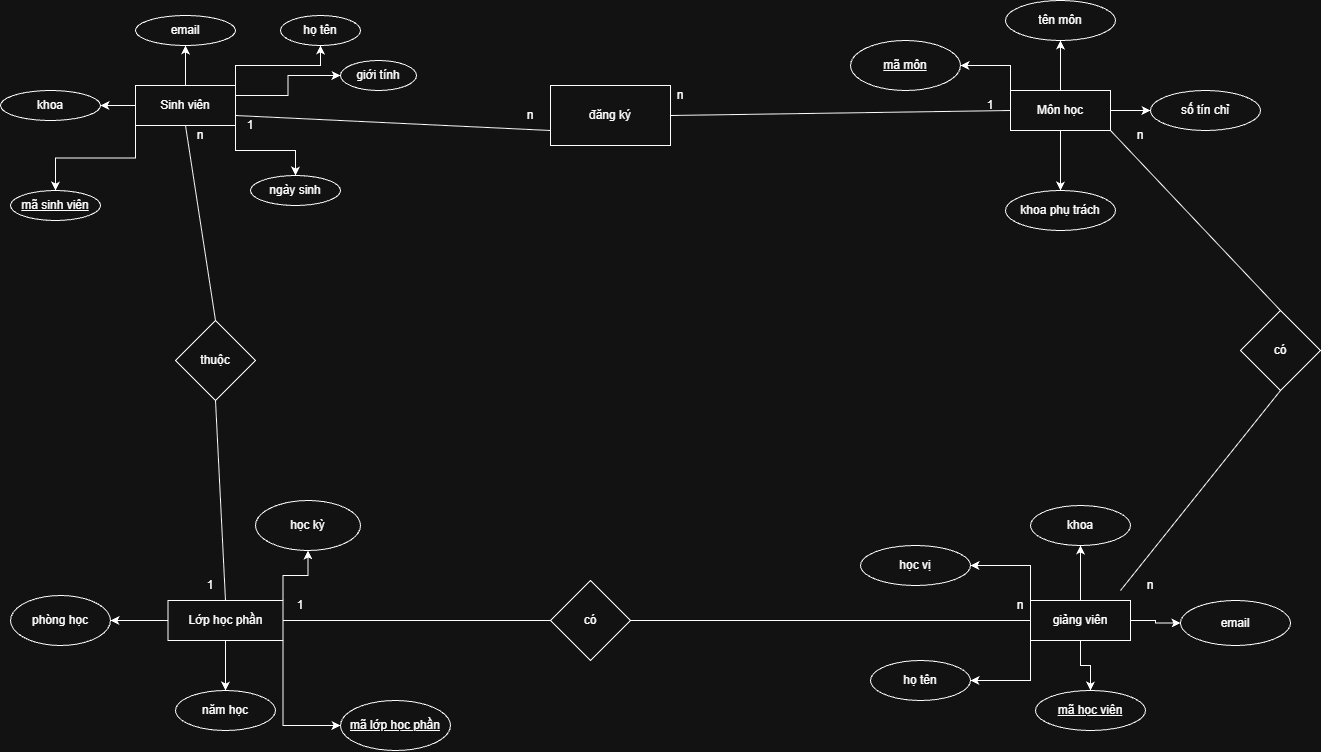

The diagram above was exported from draw.io. Its source (the exported page's mxGraphModel, read from the mxfile embedded in the PNG):
<mxGraphModel dx="2864" dy="1073" grid="1" gridSize="10" guides="1" tooltips="1" connect="1" arrows="1" fold="1" page="1" pageScale="1" pageWidth="827" pageHeight="1169" math="0" shadow="0">
  <root>
    <mxCell id="0" />
    <mxCell id="1" parent="0" />
    <mxCell id="L8ZoxJpVxYRLLBNxLjWS-22" edge="1" parent="1" source="tiFCUwr6AjlWo7mtk1o7-2" style="edgeStyle=orthogonalEdgeStyle;rounded=0;orthogonalLoop=1;jettySize=auto;html=1;exitX=0.5;exitY=0;exitDx=0;exitDy=0;entryX=0.5;entryY=1;entryDx=0;entryDy=0;" target="L8ZoxJpVxYRLLBNxLjWS-20">
      <mxGeometry relative="1" as="geometry" />
    </mxCell>
    <mxCell id="L8ZoxJpVxYRLLBNxLjWS-23" edge="1" parent="1" source="tiFCUwr6AjlWo7mtk1o7-2" style="edgeStyle=orthogonalEdgeStyle;rounded=0;orthogonalLoop=1;jettySize=auto;html=1;exitX=1;exitY=0.5;exitDx=0;exitDy=0;" target="L8ZoxJpVxYRLLBNxLjWS-21">
      <mxGeometry relative="1" as="geometry" />
    </mxCell>
    <mxCell id="L8ZoxJpVxYRLLBNxLjWS-25" edge="1" parent="1" source="tiFCUwr6AjlWo7mtk1o7-2" style="edgeStyle=orthogonalEdgeStyle;rounded=0;orthogonalLoop=1;jettySize=auto;html=1;exitX=0.5;exitY=1;exitDx=0;exitDy=0;entryX=0.5;entryY=0;entryDx=0;entryDy=0;" target="L8ZoxJpVxYRLLBNxLjWS-19">
      <mxGeometry relative="1" as="geometry" />
    </mxCell>
    <mxCell id="L8ZoxJpVxYRLLBNxLjWS-47" edge="1" parent="1" source="tiFCUwr6AjlWo7mtk1o7-2" style="edgeStyle=orthogonalEdgeStyle;rounded=0;orthogonalLoop=1;jettySize=auto;html=1;exitX=0;exitY=0;exitDx=0;exitDy=0;entryX=1;entryY=0.5;entryDx=0;entryDy=0;" target="L8ZoxJpVxYRLLBNxLjWS-18">
      <mxGeometry relative="1" as="geometry" />
    </mxCell>
    <mxCell id="tiFCUwr6AjlWo7mtk1o7-2" parent="1" style="rounded=0;whiteSpace=wrap;html=1;" value="&lt;font dir=&quot;auto&quot; style=&quot;vertical-align: inherit;&quot;&gt;&lt;font dir=&quot;auto&quot; style=&quot;vertical-align: inherit;&quot;&gt;Môn học&lt;/font&gt;&lt;/font&gt;" vertex="1">
      <mxGeometry height="40" width="100" x="410" y="110" as="geometry" />
    </mxCell>
    <mxCell id="L8ZoxJpVxYRLLBNxLjWS-39" edge="1" parent="1" source="tiFCUwr6AjlWo7mtk1o7-3" style="edgeStyle=orthogonalEdgeStyle;rounded=0;orthogonalLoop=1;jettySize=auto;html=1;exitX=0.5;exitY=1;exitDx=0;exitDy=0;" target="L8ZoxJpVxYRLLBNxLjWS-34">
      <mxGeometry relative="1" as="geometry" />
    </mxCell>
    <mxCell id="L8ZoxJpVxYRLLBNxLjWS-40" edge="1" parent="1" source="tiFCUwr6AjlWo7mtk1o7-3" style="edgeStyle=orthogonalEdgeStyle;rounded=0;orthogonalLoop=1;jettySize=auto;html=1;exitX=0;exitY=1;exitDx=0;exitDy=0;entryX=1;entryY=0.5;entryDx=0;entryDy=0;" target="L8ZoxJpVxYRLLBNxLjWS-35">
      <mxGeometry relative="1" as="geometry" />
    </mxCell>
    <mxCell id="L8ZoxJpVxYRLLBNxLjWS-41" edge="1" parent="1" source="tiFCUwr6AjlWo7mtk1o7-3" style="edgeStyle=orthogonalEdgeStyle;rounded=0;orthogonalLoop=1;jettySize=auto;html=1;exitX=0;exitY=0;exitDx=0;exitDy=0;entryX=1;entryY=0.5;entryDx=0;entryDy=0;" target="L8ZoxJpVxYRLLBNxLjWS-37">
      <mxGeometry relative="1" as="geometry" />
    </mxCell>
    <mxCell id="L8ZoxJpVxYRLLBNxLjWS-42" edge="1" parent="1" source="tiFCUwr6AjlWo7mtk1o7-3" style="edgeStyle=orthogonalEdgeStyle;rounded=0;orthogonalLoop=1;jettySize=auto;html=1;exitX=0.5;exitY=0;exitDx=0;exitDy=0;entryX=0.5;entryY=1;entryDx=0;entryDy=0;" target="L8ZoxJpVxYRLLBNxLjWS-38">
      <mxGeometry relative="1" as="geometry" />
    </mxCell>
    <mxCell id="L8ZoxJpVxYRLLBNxLjWS-43" edge="1" parent="1" source="tiFCUwr6AjlWo7mtk1o7-3" style="edgeStyle=orthogonalEdgeStyle;rounded=0;orthogonalLoop=1;jettySize=auto;html=1;exitX=1;exitY=0.5;exitDx=0;exitDy=0;entryX=0;entryY=0.5;entryDx=0;entryDy=0;" target="L8ZoxJpVxYRLLBNxLjWS-36">
      <mxGeometry relative="1" as="geometry" />
    </mxCell>
    <mxCell id="tiFCUwr6AjlWo7mtk1o7-3" parent="1" style="rounded=0;whiteSpace=wrap;html=1;" value="&lt;font dir=&quot;auto&quot; style=&quot;vertical-align: inherit;&quot;&gt;&lt;font dir=&quot;auto&quot; style=&quot;vertical-align: inherit;&quot;&gt;giảng viên&lt;/font&gt;&lt;/font&gt;" vertex="1">
      <mxGeometry height="40" width="100" x="430" y="620" as="geometry" />
    </mxCell>
    <mxCell id="L8ZoxJpVxYRLLBNxLjWS-32" edge="1" parent="1" source="tiFCUwr6AjlWo7mtk1o7-4" style="edgeStyle=orthogonalEdgeStyle;rounded=0;orthogonalLoop=1;jettySize=auto;html=1;exitX=0;exitY=0.5;exitDx=0;exitDy=0;" target="L8ZoxJpVxYRLLBNxLjWS-29">
      <mxGeometry relative="1" as="geometry" />
    </mxCell>
    <mxCell id="L8ZoxJpVxYRLLBNxLjWS-59" edge="1" parent="1" source="tiFCUwr6AjlWo7mtk1o7-4" style="edgeStyle=orthogonalEdgeStyle;rounded=0;orthogonalLoop=1;jettySize=auto;html=1;exitX=0.5;exitY=1;exitDx=0;exitDy=0;entryX=0.5;entryY=0;entryDx=0;entryDy=0;" target="L8ZoxJpVxYRLLBNxLjWS-27">
      <mxGeometry relative="1" as="geometry" />
    </mxCell>
    <mxCell id="L8ZoxJpVxYRLLBNxLjWS-62" edge="1" parent="1" source="tiFCUwr6AjlWo7mtk1o7-4" style="edgeStyle=orthogonalEdgeStyle;rounded=0;orthogonalLoop=1;jettySize=auto;html=1;exitX=1;exitY=0;exitDx=0;exitDy=0;entryX=0.5;entryY=1;entryDx=0;entryDy=0;" target="L8ZoxJpVxYRLLBNxLjWS-28">
      <mxGeometry relative="1" as="geometry" />
    </mxCell>
    <mxCell id="L8ZoxJpVxYRLLBNxLjWS-66" edge="1" parent="1" source="tiFCUwr6AjlWo7mtk1o7-4" style="edgeStyle=orthogonalEdgeStyle;rounded=0;orthogonalLoop=1;jettySize=auto;html=1;exitX=1;exitY=1;exitDx=0;exitDy=0;entryX=0;entryY=0.5;entryDx=0;entryDy=0;" target="L8ZoxJpVxYRLLBNxLjWS-26">
      <mxGeometry relative="1" as="geometry" />
    </mxCell>
    <mxCell id="tiFCUwr6AjlWo7mtk1o7-4" parent="1" style="rounded=0;whiteSpace=wrap;html=1;" value="&lt;font dir=&quot;auto&quot; style=&quot;vertical-align: inherit;&quot;&gt;&lt;font dir=&quot;auto&quot; style=&quot;vertical-align: inherit;&quot;&gt;Lớp học phần&lt;/font&gt;&lt;/font&gt;" vertex="1">
      <mxGeometry height="40" width="115" x="-432.5" y="620" as="geometry" />
    </mxCell>
    <mxCell id="tiFCUwr6AjlWo7mtk1o7-5" parent="1" style="rounded=0;whiteSpace=wrap;html=1;" value="&lt;font dir=&quot;auto&quot; style=&quot;vertical-align: inherit;&quot;&gt;&lt;font dir=&quot;auto&quot; style=&quot;vertical-align: inherit;&quot;&gt;đăng ký&lt;/font&gt;&lt;/font&gt;" vertex="1">
      <mxGeometry height="60" width="120" x="-50" y="105" as="geometry" />
    </mxCell>
    <mxCell id="L8ZoxJpVxYRLLBNxLjWS-11" edge="1" parent="1" source="L8ZoxJpVxYRLLBNxLjWS-4" style="edgeStyle=orthogonalEdgeStyle;rounded=0;orthogonalLoop=1;jettySize=auto;html=1;" target="L8ZoxJpVxYRLLBNxLjWS-6" value="">
      <mxGeometry relative="1" as="geometry" />
    </mxCell>
    <mxCell id="L8ZoxJpVxYRLLBNxLjWS-12" edge="1" parent="1" source="L8ZoxJpVxYRLLBNxLjWS-4" style="edgeStyle=orthogonalEdgeStyle;rounded=0;orthogonalLoop=1;jettySize=auto;html=1;exitX=0.5;exitY=0;exitDx=0;exitDy=0;entryX=0.5;entryY=1;entryDx=0;entryDy=0;" target="L8ZoxJpVxYRLLBNxLjWS-7">
      <mxGeometry relative="1" as="geometry" />
    </mxCell>
    <mxCell id="L8ZoxJpVxYRLLBNxLjWS-13" edge="1" parent="1" source="L8ZoxJpVxYRLLBNxLjWS-4" style="edgeStyle=orthogonalEdgeStyle;rounded=0;orthogonalLoop=1;jettySize=auto;html=1;exitX=1;exitY=0;exitDx=0;exitDy=0;entryX=0.5;entryY=1;entryDx=0;entryDy=0;" target="L8ZoxJpVxYRLLBNxLjWS-10">
      <mxGeometry relative="1" as="geometry" />
    </mxCell>
    <mxCell id="L8ZoxJpVxYRLLBNxLjWS-15" edge="1" parent="1" source="L8ZoxJpVxYRLLBNxLjWS-4" style="edgeStyle=orthogonalEdgeStyle;rounded=0;orthogonalLoop=1;jettySize=auto;html=1;exitX=1;exitY=1;exitDx=0;exitDy=0;" target="L8ZoxJpVxYRLLBNxLjWS-9">
      <mxGeometry relative="1" as="geometry" />
    </mxCell>
    <mxCell id="L8ZoxJpVxYRLLBNxLjWS-48" edge="1" parent="1" source="L8ZoxJpVxYRLLBNxLjWS-4" style="edgeStyle=orthogonalEdgeStyle;rounded=0;orthogonalLoop=1;jettySize=auto;html=1;exitX=1;exitY=0.25;exitDx=0;exitDy=0;entryX=0;entryY=0.5;entryDx=0;entryDy=0;" target="L8ZoxJpVxYRLLBNxLjWS-8">
      <mxGeometry relative="1" as="geometry" />
    </mxCell>
    <mxCell id="L8ZoxJpVxYRLLBNxLjWS-60" edge="1" parent="1" source="L8ZoxJpVxYRLLBNxLjWS-4" style="edgeStyle=orthogonalEdgeStyle;rounded=0;orthogonalLoop=1;jettySize=auto;html=1;exitX=0;exitY=1;exitDx=0;exitDy=0;entryX=0.5;entryY=0;entryDx=0;entryDy=0;" target="L8ZoxJpVxYRLLBNxLjWS-5">
      <mxGeometry relative="1" as="geometry" />
    </mxCell>
    <mxCell id="L8ZoxJpVxYRLLBNxLjWS-4" parent="1" style="rounded=0;whiteSpace=wrap;html=1;" value="Sinh viên" vertex="1">
      <mxGeometry height="40" width="100" x="-465" y="105" as="geometry" />
    </mxCell>
    <mxCell id="L8ZoxJpVxYRLLBNxLjWS-5" parent="1" style="ellipse;whiteSpace=wrap;html=1;" value="&lt;u&gt;mã sinh viên&lt;/u&gt;" vertex="1">
      <mxGeometry height="30" width="90" x="-590" y="210" as="geometry" />
    </mxCell>
    <mxCell id="L8ZoxJpVxYRLLBNxLjWS-6" parent="1" style="ellipse;whiteSpace=wrap;html=1;" value="khoa" vertex="1">
      <mxGeometry height="30" width="100" x="-600" y="110" as="geometry" />
    </mxCell>
    <mxCell id="L8ZoxJpVxYRLLBNxLjWS-7" parent="1" style="ellipse;whiteSpace=wrap;html=1;" value="email" vertex="1">
      <mxGeometry height="30" width="100" x="-465" y="35" as="geometry" />
    </mxCell>
    <mxCell id="L8ZoxJpVxYRLLBNxLjWS-8" parent="1" style="ellipse;whiteSpace=wrap;html=1;" value="giới tính" vertex="1">
      <mxGeometry height="30" width="76" x="-260" y="80" as="geometry" />
    </mxCell>
    <mxCell id="L8ZoxJpVxYRLLBNxLjWS-9" parent="1" style="ellipse;whiteSpace=wrap;html=1;" value="ngày sinh" vertex="1">
      <mxGeometry height="30" width="90" x="-350" y="195" as="geometry" />
    </mxCell>
    <mxCell id="L8ZoxJpVxYRLLBNxLjWS-10" parent="1" style="ellipse;whiteSpace=wrap;html=1;" value="họ tên" vertex="1">
      <mxGeometry height="30" width="80" x="-320" y="35" as="geometry" />
    </mxCell>
    <mxCell id="L8ZoxJpVxYRLLBNxLjWS-18" parent="1" style="ellipse;whiteSpace=wrap;html=1;" value="&lt;u&gt;mã môn&lt;/u&gt;" vertex="1">
      <mxGeometry height="50" width="110" x="250" y="60" as="geometry" />
    </mxCell>
    <mxCell id="L8ZoxJpVxYRLLBNxLjWS-19" parent="1" style="ellipse;whiteSpace=wrap;html=1;" value="khoa phụ trách" vertex="1">
      <mxGeometry height="40" width="110" x="405" y="210" as="geometry" />
    </mxCell>
    <mxCell id="L8ZoxJpVxYRLLBNxLjWS-20" parent="1" style="ellipse;whiteSpace=wrap;html=1;" value="tên môn" vertex="1">
      <mxGeometry height="40" width="110" x="405" y="20" as="geometry" />
    </mxCell>
    <mxCell id="L8ZoxJpVxYRLLBNxLjWS-21" parent="1" style="ellipse;whiteSpace=wrap;html=1;" value="số tín chỉ" vertex="1">
      <mxGeometry height="40" width="110" x="550" y="110" as="geometry" />
    </mxCell>
    <mxCell id="L8ZoxJpVxYRLLBNxLjWS-26" parent="1" style="ellipse;whiteSpace=wrap;html=1;" value="&lt;u&gt;mã lớp học phần&lt;/u&gt;" vertex="1">
      <mxGeometry height="50" width="110" x="-260" y="720" as="geometry" />
    </mxCell>
    <mxCell id="L8ZoxJpVxYRLLBNxLjWS-27" parent="1" style="ellipse;whiteSpace=wrap;html=1;" value="năm học" vertex="1">
      <mxGeometry height="40" width="100" x="-425" y="710" as="geometry" />
    </mxCell>
    <mxCell id="L8ZoxJpVxYRLLBNxLjWS-28" parent="1" style="ellipse;whiteSpace=wrap;html=1;" value="học kỳ" vertex="1">
      <mxGeometry height="50" width="105" x="-345" y="520" as="geometry" />
    </mxCell>
    <mxCell id="L8ZoxJpVxYRLLBNxLjWS-29" parent="1" style="ellipse;whiteSpace=wrap;html=1;" value="phòng học" vertex="1">
      <mxGeometry height="50" width="100" x="-590" y="615" as="geometry" />
    </mxCell>
    <mxCell id="L8ZoxJpVxYRLLBNxLjWS-34" parent="1" style="ellipse;whiteSpace=wrap;html=1;" value="&lt;u&gt;mã học viên&lt;/u&gt;" vertex="1">
      <mxGeometry height="40" width="110" x="435" y="710" as="geometry" />
    </mxCell>
    <mxCell id="L8ZoxJpVxYRLLBNxLjWS-35" parent="1" style="ellipse;whiteSpace=wrap;html=1;" value="họ tên" vertex="1">
      <mxGeometry height="40" width="100" x="270" y="680" as="geometry" />
    </mxCell>
    <mxCell id="L8ZoxJpVxYRLLBNxLjWS-36" parent="1" style="ellipse;whiteSpace=wrap;html=1;" value="email" vertex="1">
      <mxGeometry height="45" width="110" x="580" y="620" as="geometry" />
    </mxCell>
    <mxCell id="L8ZoxJpVxYRLLBNxLjWS-37" parent="1" style="ellipse;whiteSpace=wrap;html=1;" value="học vị" vertex="1">
      <mxGeometry height="40" width="110" x="260" y="565" as="geometry" />
    </mxCell>
    <mxCell id="L8ZoxJpVxYRLLBNxLjWS-38" parent="1" style="ellipse;whiteSpace=wrap;html=1;" value="khoa" vertex="1">
      <mxGeometry height="40" width="100" x="430" y="525" as="geometry" />
    </mxCell>
    <mxCell id="L8ZoxJpVxYRLLBNxLjWS-52" parent="1" style="rhombus;whiteSpace=wrap;html=1;" value="thuộc" vertex="1">
      <mxGeometry height="80" width="80" x="-425" y="340" as="geometry" />
    </mxCell>
    <mxCell id="L8ZoxJpVxYRLLBNxLjWS-53" edge="1" parent="1" source="L8ZoxJpVxYRLLBNxLjWS-4" style="endArrow=none;html=1;rounded=0;entryX=0;entryY=0.75;entryDx=0;entryDy=0;exitX=1;exitY=0.75;exitDx=0;exitDy=0;" target="tiFCUwr6AjlWo7mtk1o7-5" value="">
      <mxGeometry height="50" relative="1" width="50" as="geometry">
        <mxPoint x="-40" y="430" as="sourcePoint" />
        <mxPoint x="10" y="380" as="targetPoint" />
      </mxGeometry>
    </mxCell>
    <mxCell id="L8ZoxJpVxYRLLBNxLjWS-54" edge="1" parent="1" source="tiFCUwr6AjlWo7mtk1o7-2" style="endArrow=none;html=1;rounded=0;entryX=1;entryY=0.5;entryDx=0;entryDy=0;exitX=0;exitY=0.5;exitDx=0;exitDy=0;" target="tiFCUwr6AjlWo7mtk1o7-5" value="">
      <mxGeometry height="50" relative="1" width="50" as="geometry">
        <mxPoint x="-40" y="430" as="sourcePoint" />
        <mxPoint x="10" y="380" as="targetPoint" />
      </mxGeometry>
    </mxCell>
    <mxCell id="L8ZoxJpVxYRLLBNxLjWS-55" parent="1" style="text;html=1;whiteSpace=wrap;strokeColor=none;fillColor=none;align=center;verticalAlign=middle;rounded=0;" value="1" vertex="1">
      <mxGeometry height="30" width="60" x="-380" y="130" as="geometry" />
    </mxCell>
    <mxCell id="L8ZoxJpVxYRLLBNxLjWS-56" parent="1" style="text;html=1;whiteSpace=wrap;strokeColor=none;fillColor=none;align=center;verticalAlign=middle;rounded=0;" value="n" vertex="1">
      <mxGeometry height="30" width="60" x="-100" y="120" as="geometry" />
    </mxCell>
    <mxCell id="L8ZoxJpVxYRLLBNxLjWS-57" parent="1" style="text;html=1;whiteSpace=wrap;strokeColor=none;fillColor=none;align=center;verticalAlign=middle;rounded=0;" value="n" vertex="1">
      <mxGeometry height="30" width="60" x="50" y="100" as="geometry" />
    </mxCell>
    <mxCell id="L8ZoxJpVxYRLLBNxLjWS-58" parent="1" style="text;html=1;whiteSpace=wrap;strokeColor=none;fillColor=none;align=center;verticalAlign=middle;rounded=0;" value="1" vertex="1">
      <mxGeometry height="30" width="60" x="360" y="110" as="geometry" />
    </mxCell>
    <mxCell id="L8ZoxJpVxYRLLBNxLjWS-61" edge="1" parent="1" source="L8ZoxJpVxYRLLBNxLjWS-52" style="endArrow=none;html=1;rounded=0;entryX=0.5;entryY=1;entryDx=0;entryDy=0;exitX=0.5;exitY=0;exitDx=0;exitDy=0;" target="L8ZoxJpVxYRLLBNxLjWS-4" value="">
      <mxGeometry height="50" relative="1" width="50" as="geometry">
        <mxPoint x="-120" y="630" as="sourcePoint" />
        <mxPoint x="-70" y="580" as="targetPoint" />
      </mxGeometry>
    </mxCell>
    <mxCell id="L8ZoxJpVxYRLLBNxLjWS-63" edge="1" parent="1" source="tiFCUwr6AjlWo7mtk1o7-4" style="endArrow=none;html=1;rounded=0;entryX=0.5;entryY=1;entryDx=0;entryDy=0;exitX=0.5;exitY=0;exitDx=0;exitDy=0;" target="L8ZoxJpVxYRLLBNxLjWS-52" value="">
      <mxGeometry height="50" relative="1" width="50" as="geometry">
        <mxPoint x="-120" y="630" as="sourcePoint" />
        <mxPoint x="-70" y="580" as="targetPoint" />
      </mxGeometry>
    </mxCell>
    <mxCell id="L8ZoxJpVxYRLLBNxLjWS-64" parent="1" style="text;html=1;whiteSpace=wrap;strokeColor=none;fillColor=none;align=center;verticalAlign=middle;rounded=0;" value="n" vertex="1">
      <mxGeometry height="30" width="60" x="-430" y="140" as="geometry" />
    </mxCell>
    <mxCell id="L8ZoxJpVxYRLLBNxLjWS-65" parent="1" style="text;html=1;whiteSpace=wrap;strokeColor=none;fillColor=none;align=center;verticalAlign=middle;rounded=0;" value="1" vertex="1">
      <mxGeometry height="30" width="60" x="-420" y="590" as="geometry" />
    </mxCell>
    <mxCell id="L8ZoxJpVxYRLLBNxLjWS-67" parent="1" style="rhombus;whiteSpace=wrap;html=1;" value="có" vertex="1">
      <mxGeometry height="80" width="80" x="-50" y="600" as="geometry" />
    </mxCell>
    <mxCell id="L8ZoxJpVxYRLLBNxLjWS-68" edge="1" parent="1" source="tiFCUwr6AjlWo7mtk1o7-4" style="endArrow=none;html=1;rounded=0;entryX=0;entryY=0.5;entryDx=0;entryDy=0;exitX=1;exitY=0.5;exitDx=0;exitDy=0;" target="L8ZoxJpVxYRLLBNxLjWS-67" value="">
      <mxGeometry height="50" relative="1" width="50" as="geometry">
        <mxPoint x="-300" y="640" as="sourcePoint" />
        <mxPoint x="-70" y="580" as="targetPoint" />
      </mxGeometry>
    </mxCell>
    <mxCell id="L8ZoxJpVxYRLLBNxLjWS-69" edge="1" parent="1" source="tiFCUwr6AjlWo7mtk1o7-3" style="endArrow=none;html=1;rounded=0;entryX=1;entryY=0.5;entryDx=0;entryDy=0;exitX=0;exitY=0.5;exitDx=0;exitDy=0;" target="L8ZoxJpVxYRLLBNxLjWS-67" value="">
      <mxGeometry height="50" relative="1" width="50" as="geometry">
        <mxPoint x="-120" y="630" as="sourcePoint" />
        <mxPoint x="-70" y="580" as="targetPoint" />
      </mxGeometry>
    </mxCell>
    <mxCell id="L8ZoxJpVxYRLLBNxLjWS-70" parent="1" style="text;html=1;whiteSpace=wrap;strokeColor=none;fillColor=none;align=center;verticalAlign=middle;rounded=0;" value="1" vertex="1">
      <mxGeometry height="30" width="60" x="-330" y="610" as="geometry" />
    </mxCell>
    <mxCell id="L8ZoxJpVxYRLLBNxLjWS-71" parent="1" style="text;html=1;whiteSpace=wrap;strokeColor=none;fillColor=none;align=center;verticalAlign=middle;rounded=0;" value="n" vertex="1">
      <mxGeometry height="30" width="60" x="390" y="610" as="geometry" />
    </mxCell>
    <mxCell id="L8ZoxJpVxYRLLBNxLjWS-72" parent="1" style="rhombus;whiteSpace=wrap;html=1;" value="có" vertex="1">
      <mxGeometry height="80" width="80" x="640" y="330" as="geometry" />
    </mxCell>
    <mxCell id="L8ZoxJpVxYRLLBNxLjWS-73" edge="1" parent="1" source="L8ZoxJpVxYRLLBNxLjWS-72" style="endArrow=none;html=1;rounded=0;exitX=0.5;exitY=1;exitDx=0;exitDy=0;" value="">
      <mxGeometry height="50" relative="1" width="50" as="geometry">
        <mxPoint x="-120" y="630" as="sourcePoint" />
        <mxPoint x="520" y="610" as="targetPoint" />
      </mxGeometry>
    </mxCell>
    <mxCell id="L8ZoxJpVxYRLLBNxLjWS-74" edge="1" parent="1" source="L8ZoxJpVxYRLLBNxLjWS-72" style="endArrow=none;html=1;rounded=0;entryX=1;entryY=1;entryDx=0;entryDy=0;exitX=0.5;exitY=0;exitDx=0;exitDy=0;" target="tiFCUwr6AjlWo7mtk1o7-2" value="">
      <mxGeometry height="50" relative="1" width="50" as="geometry">
        <mxPoint x="-120" y="630" as="sourcePoint" />
        <mxPoint x="-70" y="580" as="targetPoint" />
      </mxGeometry>
    </mxCell>
    <mxCell id="L8ZoxJpVxYRLLBNxLjWS-75" parent="1" style="text;html=1;whiteSpace=wrap;strokeColor=none;fillColor=none;align=center;verticalAlign=middle;rounded=0;" value="n" vertex="1">
      <mxGeometry height="30" width="60" x="510" y="140" as="geometry" />
    </mxCell>
    <mxCell id="L8ZoxJpVxYRLLBNxLjWS-76" parent="1" style="text;html=1;whiteSpace=wrap;strokeColor=none;fillColor=none;align=center;verticalAlign=middle;rounded=0;" value="n" vertex="1">
      <mxGeometry height="30" width="60" x="520" y="590" as="geometry" />
    </mxCell>
  </root>
</mxGraphModel>